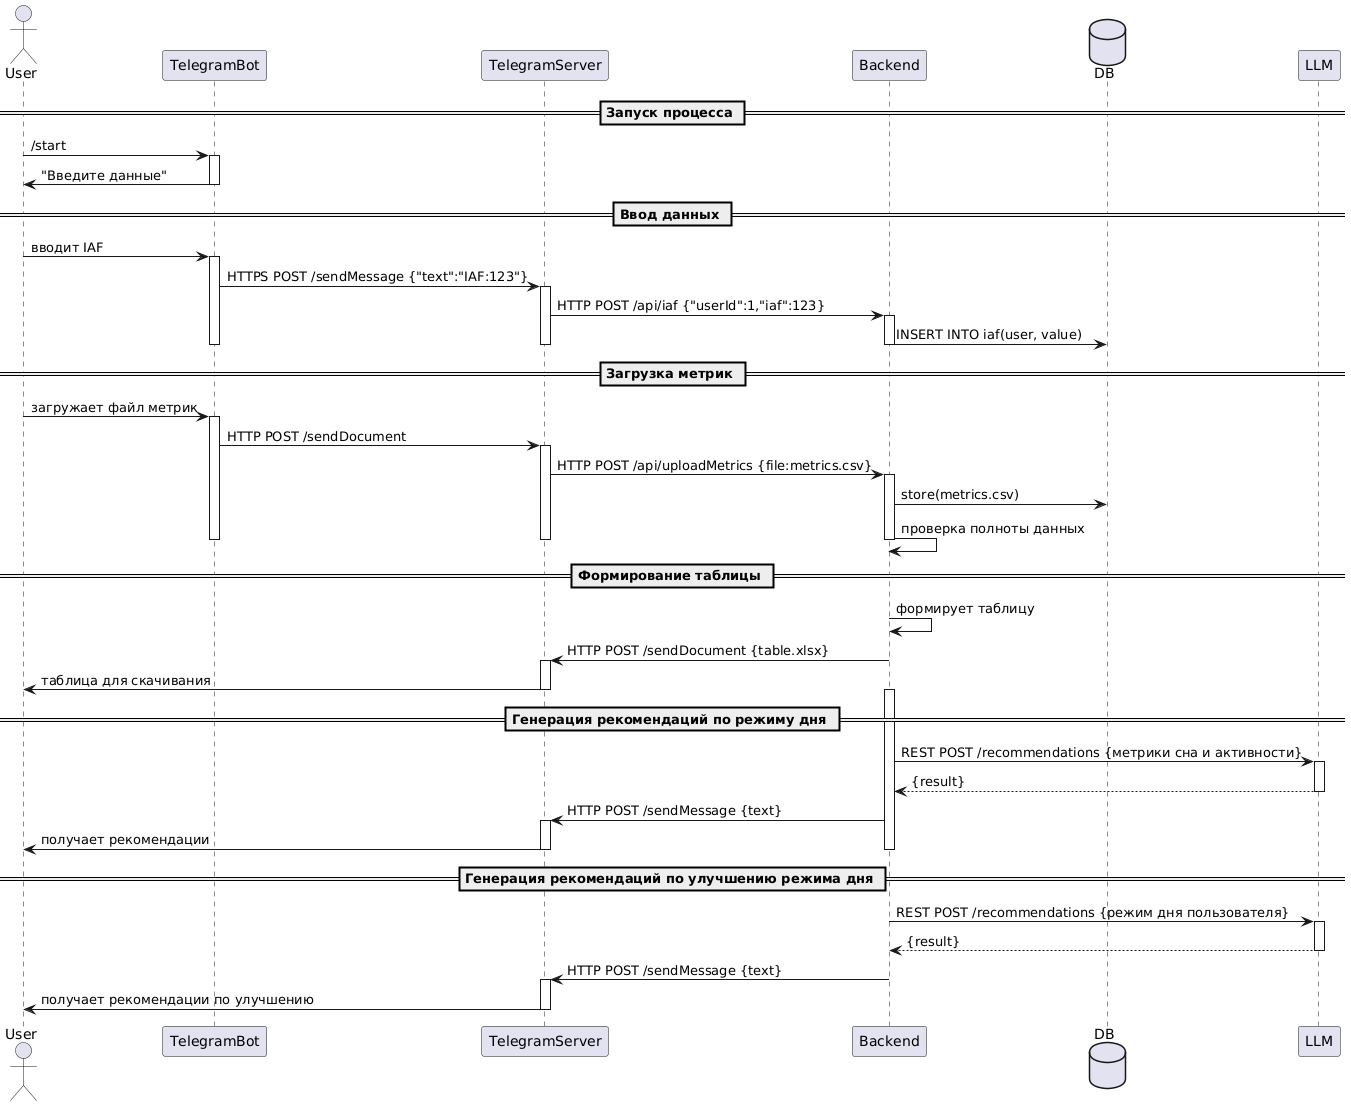

The diagram above was rendered by PlantUML. Its source (embedded in the PNG):
@startuml
actor User
participant TelegramBot
participant TelegramServer
participant Backend
database DB
participant LLM

== Запуск процесса ==
User -> TelegramBot : /start
activate TelegramBot
TelegramBot -> User : "Введите данные"
deactivate TelegramBot

== Ввод данных ==
User -> TelegramBot : вводит IAF
activate TelegramBot
TelegramBot -> TelegramServer : HTTPS POST /sendMessage {"text":"IAF:123"}
activate TelegramServer
TelegramServer -> Backend : HTTP POST /api/iaf {"userId":1,"iaf":123}
activate Backend
Backend -> DB : INSERT INTO iaf(user, value)
deactivate Backend
deactivate TelegramServer
deactivate TelegramBot

== Загрузка метрик ==
User -> TelegramBot : загружает файл метрик
activate TelegramBot
TelegramBot -> TelegramServer : HTTP POST /sendDocument
activate TelegramServer
TelegramServer -> Backend : HTTP POST /api/uploadMetrics {file:metrics.csv}
activate Backend
Backend -> DB : store(metrics.csv)
Backend -> Backend : проверка полноты данных
deactivate Backend
deactivate TelegramServer
deactivate TelegramBot

== Формирование таблицы ==
Backend -> Backend : формирует таблицу
Backend -> TelegramServer : HTTP POST /sendDocument {table.xlsx}
activate TelegramServer
TelegramServer -> User : таблица для скачивания
deactivate TelegramServer


== Генерация рекомендаций по режиму дня ==
activate Backend
Backend -> LLM : REST POST /recommendations {метрики сна и активности}
activate LLM
LLM --> Backend : {result}
deactivate LLM
Backend -> TelegramServer : HTTP POST /sendMessage {text}
activate TelegramServer
TelegramServer -> User : получает рекомендации
deactivate TelegramServer
deactivate Backend

== Генерация рекомендаций по улучшению режима дня ==
Backend -> LLM : REST POST /recommendations {режим дня пользователя}
activate LLM
LLM --> Backend : {result}
deactivate LLM
Backend -> TelegramServer : HTTP POST /sendMessage {text}
activate TelegramServer
TelegramServer -> User : получает рекомендации по улучшению
deactivate TelegramServer
@enduml